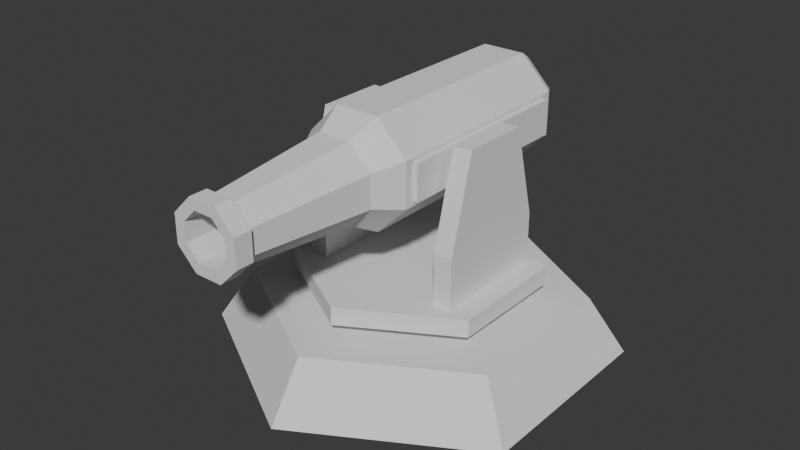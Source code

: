 # Source: cannon.blend  (saved by Blender 4.1.24; exported with 4.5.12 LTS)
import bpy
from mathutils import Matrix  # noqa: F401  (used for matrix-valued properties, if any)

bpy.ops.wm.read_factory_settings(use_empty=True)
scene = bpy.context.scene
scene.name = 'Scene'

# ---- collections
col_collection = bpy.data.collections.new('Collection'); scene.collection.children.link(col_collection)

# ---- world
world_world = bpy.data.worlds.new('World'); scene.world = world_world
world_world.use_nodes = True; world_world.node_tree.nodes.clear()
_N = world_world.node_tree.nodes; _L = world_world.node_tree.links
n0 = _N.new('ShaderNodeOutputWorld'); n0.name = 'World Output'; n0.location = (300, 300)
n1 = _N.new('ShaderNodeBackground'); n1.name = 'Background'; n1.location = (10, 300)
n1.inputs[0].default_value = (0.05088, 0.05088, 0.05088, 1.0)
_L.new(n1.outputs[0], n0.inputs[0])
n0.is_active_output = True
world_world.color = (0.05088, 0.05088, 0.05088)
world_world.use_sun_shadow = False
world_world.sun_shadow_jitter_overblur = 0.0

# ---- meshes
me_cylinder_001 = bpy.data.meshes.new('Cylinder.001')
me_cylinder_001.from_pydata([(-0.5348, -1.999, 1.291), (0.5348, -1.999, 1.291), (1.291, -1.999, 0.5348), (1.291, -1.999, -0.5348), (0.5348, -1.999, -1.291), (-0.5348, -1.999, -1.291), (-1.291, -1.999, -0.5348), (-1.291, -1.999, 0.5348), (0.389, -2.677, 0.939), (-0.389, -2.677, 0.939), (0.939, -2.677, 0.389), (0.939, -2.677, -0.389), (0.389, -2.677, -0.939), (-0.389, -2.677, -0.939), (-0.939, -2.677, -0.389), (-0.939, -2.677, 0.389), (0.2783, -5.725, 0.6719), (-0.2783, -5.725, 0.6719), (0.6719, -5.725, 0.2783), (0.6719, -5.725, -0.2783), (0.2783, -5.725, -0.6719), (-0.2783, -5.725, -0.6719), (-0.6719, -5.725, -0.2783), (-0.6719, -5.725, 0.2783), (0.3306, -5.725, 0.7981), (-0.3306, -5.725, 0.7981), (0.7981, -5.725, 0.3306), (0.7981, -5.725, -0.3306), (0.3306, -5.725, -0.7981), (-0.3306, -5.725, -0.7981), (-0.7981, -5.725, -0.3306), (-0.7981, -5.725, 0.3306), (0.3306, -6.14, 0.7981), (-0.3306, -6.14, 0.7981), (0.7981, -6.14, 0.3306), (0.7981, -6.14, -0.3306), (0.3306, -6.14, -0.7981), (-0.3306, -6.14, -0.7981), (-0.7981, -6.14, -0.3306), (-0.7981, -6.14, 0.3306), (0.2244, -6.14, 0.5417), (-0.2244, -6.14, 0.5417), (0.5417, -6.14, 0.2244), (0.5417, -6.14, -0.2244), (0.2244, -6.14, -0.5417), (-0.2244, -6.14, -0.5417), (-0.5417, -6.14, -0.2244), (-0.5417, -6.14, 0.2244), (0.3136, -1.925, 0.7571), (-0.3136, -1.925, 0.7571), (0.7571, -1.925, 0.3136), (0.7571, -1.925, -0.3136), (0.3136, -1.925, -0.7571), (-0.3136, -1.925, -0.7571), (-0.7571, -1.925, -0.3136), (-0.7571, -1.925, 0.3136), (-0.4483, 3.482, 1.082), (-0.5348, 3.122, 1.291), (0.4483, 3.482, 1.082), (0.5348, 3.122, 1.291), (1.082, 3.482, 0.4483), (1.291, 3.122, 0.5348), (1.082, 3.482, -0.4483), (1.291, 3.122, -0.5348), (0.4483, 3.482, -1.082), (0.5348, 3.122, -1.291), (-0.4483, 3.482, -1.082), (-0.5348, 3.122, -1.291), (-1.082, 3.482, -0.4483), (-1.291, 3.122, -0.5348), (-1.082, 3.482, 0.4483), (-1.291, 3.122, 0.5348)], [], [(71, 7, 0, 57), (61, 2, 3, 63), (63, 3, 4, 65), (65, 4, 5, 67), (67, 5, 6, 69), (69, 6, 7, 71), (4, 3, 11, 12), (59, 1, 2, 61), (57, 0, 1, 59), (11, 10, 18, 19), (7, 6, 14, 15), (2, 1, 8, 10), (5, 4, 12, 13), (0, 7, 15, 9), (1, 0, 9, 8), (3, 2, 10, 11), (6, 5, 13, 14), (23, 22, 30, 31), (8, 9, 17, 16), (9, 15, 23, 17), (14, 13, 21, 22), (12, 11, 19, 20), (10, 8, 16, 18), (15, 14, 22, 23), (13, 12, 20, 21), (28, 27, 35, 36), (21, 20, 28, 29), (19, 18, 26, 27), (16, 17, 25, 24), (17, 23, 31, 25), (22, 21, 29, 30), (20, 19, 27, 28), (18, 16, 24, 26), (33, 39, 47, 41), (26, 24, 32, 34), (31, 30, 38, 39), (29, 28, 36, 37), (27, 26, 34, 35), (24, 25, 33, 32), (25, 31, 39, 33), (30, 29, 37, 38), (45, 44, 52, 53), (38, 37, 45, 46), (36, 35, 43, 44), (34, 32, 40, 42), (39, 38, 46, 47), (37, 36, 44, 45), (35, 34, 42, 43), (32, 33, 41, 40), (48, 49, 55, 54, 53, 52, 51, 50), (43, 42, 50, 51), (40, 41, 49, 48), (41, 47, 55, 49), (46, 45, 53, 54), (44, 43, 51, 52), (42, 40, 48, 50), (47, 46, 54, 55), (57, 59, 58, 56), (59, 61, 60, 58), (61, 63, 62, 60), (63, 65, 64, 62), (65, 67, 66, 64), (67, 69, 68, 66), (69, 71, 70, 68), (71, 57, 56, 70), (56, 58, 60, 62, 64, 66, 68, 70)])
_uv = me_cylinder_001.uv_layers.new(name='UVMap')
_uv.uv.foreach_set('vector', [0.9393, 0.0727, 0.7414, 0.5418, 0.231, 0.5394, 0.1776, 0.07026, -0.9454, 0.08427, -0.7562, 0.5534, -1.216, 0.5616, -1.309, 0.09251, 2.51, 0.09251, 2.602, 0.5616, 2.151, 0.5641, 2.17, 0.09495, 2.17, 0.09495, 2.151, 0.5641, 1.698, 0.5593, 1.826, 0.09015, 1.826, 0.09015, 1.698, 0.5593, 1.232, 0.5501, 1.445, 0.08094, 1.445, 0.08094, 1.232, 0.5501, 0.7414, 0.5418, 0.9393, 0.0727, 2.151, 0.5641, 2.602, 0.5616, 2.616, 0.621, 2.148, 0.6228, -0.4985, 0.07506, -0.2746, 0.5442, -0.7562, 0.5534, -0.9454, 0.08427, 0.1776, 0.07026, 0.231, 0.5394, -0.2746, 0.5442, -0.4985, 0.07506, -1.203, 0.621, -0.7325, 0.615, -0.4934, 0.8939, -1.005, 0.8982, 0.7414, 0.5418, 1.232, 0.5501, 1.208, 0.6126, 0.7255, 0.6066, -0.7562, 0.5534, -0.2746, 0.5442, -0.2542, 0.6083, -0.7325, 0.615, 1.698, 0.5593, 2.151, 0.5641, 2.148, 0.6228, 1.68, 0.6193, 0.231, 0.5394, 0.7414, 0.5418, 0.7255, 0.6066, 0.2346, 0.6048, -0.2746, 0.5442, 0.231, 0.5394, 0.2346, 0.6048, -0.2542, 0.6083, -1.216, 0.5616, -0.7562, 0.5534, -0.7325, 0.615, -1.203, 0.621, 1.232, 0.5501, 1.698, 0.5593, 1.68, 0.6193, 1.208, 0.6126, 0.611, 0.8879, 0.9878, 0.8922, 1.017, 0.892, 0.624, 0.8869, -0.2542, 0.6083, 0.2346, 0.6048, 0.2589, 0.8866, -0.09771, 0.8891, 0.2346, 0.6048, 0.7255, 0.6066, 0.611, 0.8879, 0.2589, 0.8866, 1.208, 0.6126, 1.68, 0.6193, 1.447, 0.897, 0.9878, 0.8922, 2.148, 0.6228, 2.616, 0.621, 2.813, 0.8982, 2.098, 0.8995, -0.7325, 0.615, -0.2542, 0.6083, -0.09771, 0.8891, -0.4934, 0.8939, 0.7255, 0.6066, 1.208, 0.6126, 0.9878, 0.8922, 0.611, 0.8879, 1.68, 0.6193, 2.148, 0.6228, 2.098, 0.8995, 1.447, 0.897, 2.109, 0.9007, 2.775, 0.8992, 2.805, 0.9372, 2.1, 0.9387, 1.447, 0.897, 2.098, 0.8995, 2.109, 0.9007, 1.487, 0.8977, -1.005, 0.8982, -0.4934, 0.8939, -0.5278, 0.8941, -1.043, 0.8992, -0.09771, 0.8891, 0.2589, 0.8866, 0.2563, 0.8854, -0.1163, 0.8884, 0.2589, 0.8866, 0.611, 0.8879, 0.624, 0.8869, 0.2563, 0.8854, 0.9878, 0.8922, 1.447, 0.897, 1.487, 0.8977, 1.017, 0.892, 2.098, 0.8995, 2.813, 0.8982, 2.775, 0.8992, 2.109, 0.9007, -0.4934, 0.8939, -0.09771, 0.8891, -0.1163, 0.8884, -0.5278, 0.8941, 0.2584, 0.9234, 0.6136, 0.9249, 0.5805, 0.9269, 0.2651, 0.9259, -0.5278, 0.8941, -0.1163, 0.8884, -0.1014, 0.9264, -0.5004, 0.9321, 0.624, 0.8869, 1.017, 0.892, 0.9937, 0.93, 0.6136, 0.9249, 1.487, 0.8977, 2.109, 0.9007, 2.1, 0.9387, 1.455, 0.9357, -1.043, 0.8992, -0.5278, 0.8941, -0.5004, 0.9321, -1.013, 0.9372, -0.1163, 0.8884, 0.2563, 0.8854, 0.2584, 0.9234, -0.1014, 0.9264, 0.2563, 0.8854, 0.624, 0.8869, 0.6136, 0.9249, 0.2584, 0.9234, 1.017, 0.892, 1.487, 0.8977, 1.455, 0.9357, 0.9937, 0.93, 1.331, 0.9342, 2.055, 0.9362, 2.155, 0.5522, 1.722, 0.5493, 0.9937, 0.93, 1.455, 0.9357, 1.331, 0.9342, 0.916, 0.9304, -1.718, 0.9387, -1.013, 0.9372, -0.8858, 0.9352, -1.763, 0.9362, -0.5004, 0.9321, -0.1014, 0.9264, -0.05388, 0.9279, -0.4059, 0.9318, 0.6136, 0.9249, 0.9937, 0.93, 0.916, 0.9304, 0.5805, 0.9269, 1.455, 0.9357, 2.1, 0.9387, 2.055, 0.9362, 1.331, 0.9342, -1.013, 0.9372, -0.5004, 0.9321, -0.4059, 0.9318, -0.8858, 0.9352, -0.1014, 0.9264, 0.2584, 0.9234, 0.2651, 0.9259, -0.05388, 0.9279, -0.3045, 0.5405, 0.2255, 0.5377, 0.7652, 0.5391, 1.266, 0.5439, 1.722, 0.5493, -1.663, 0.5522, -1.234, 0.5507, -0.7883, 0.5459, -0.8858, 0.9352, -0.4059, 0.9318, -0.7883, 0.5459, -1.234, 0.5507, -0.05388, 0.9279, 0.2651, 0.9259, 0.2255, 0.5377, -0.3045, 0.5405, 0.2651, 0.9259, 0.5805, 0.9269, 0.7652, 0.5391, 0.2255, 0.5377, 0.916, 0.9304, 1.331, 0.9342, 1.722, 0.5493, 1.266, 0.5439, -1.763, 0.9362, -0.8858, 0.9352, -1.234, 0.5507, -1.663, 0.5522, -0.4059, 0.9318, -0.05388, 0.9279, -0.3045, 0.5405, -0.7883, 0.5459, 0.5805, 0.9269, 0.916, 0.9304, 1.266, 0.5439, 0.7652, 0.5391, 0.1776, 0.07026, -0.4985, 0.07506, -0.581, 0.04328, 0.1449, 0.03927, -0.4985, 0.07506, -0.9454, 0.08427, -0.9948, 0.05101, -0.581, 0.04328, -0.9454, 0.08427, -1.309, 0.09251, -1.329, 0.05791, -0.9948, 0.05101, 2.51, 0.09251, 2.17, 0.09495, 2.174, 0.05995, 2.489, 0.05791, 2.17, 0.09495, 1.826, 0.09015, 1.856, 0.05594, 2.174, 0.05995, 1.826, 0.09015, 1.445, 0.08094, 1.505, 0.04821, 1.856, 0.05594, 1.445, 0.08094, 0.9393, 0.0727, 1.027, 0.04131, 1.505, 0.04821, 0.9393, 0.0727, 0.1776, 0.07026, 0.1449, 0.03927, 1.027, 0.04131, 0.1449, 0.03927, -0.581, 0.04328, -0.9948, 0.05101, -1.329, 0.05791, -1.644, 0.05995, 1.856, 0.05594, 1.505, 0.04821, 1.027, 0.04131])
me_cylinder_001.update()
me_cube = bpy.data.meshes.new('Cube')
me_cube.from_pydata([(1.555, -1.405, -1.691), (1.555, -0.8052, 0.5637), (1.555, 1.456, -1.691), (1.555, 0.8563, 0.5637), (2.019, -1.405, -1.691), (2.019, -0.8052, 0.5637), (2.019, 1.456, -1.691), (2.019, 0.8563, 0.5637), (0.9845, 0.03402, 0.4187), (1.822, 0.03402, 0.4187), (0.9845, 0.3967, 0.2094), (1.822, 0.3967, 0.2094), (0.9845, 0.3967, -0.2094), (1.822, 0.3967, -0.2094), (0.9845, 0.03402, -0.4187), (1.822, 0.03402, -0.4187), (0.9845, -0.3286, -0.2094), (1.822, -0.3286, -0.2094), (0.9845, -0.3286, 0.2094), (1.822, -0.3286, 0.2094), (1.555, 1.456, -2.996), (1.555, -1.405, -2.996), (2.019, 1.456, -2.996), (2.019, -1.405, -2.996)], [], [(0, 1, 3, 2), (2, 3, 7, 6), (6, 7, 5, 4), (4, 5, 1, 0), (6, 4, 23, 22), (7, 3, 1, 5), (8, 9, 11, 10), (10, 11, 13, 12), (12, 13, 15, 14), (14, 15, 17, 16), (11, 9, 19, 17, 15, 13), (16, 17, 19, 18), (18, 19, 9, 8), (8, 10, 12, 14, 16, 18), (20, 22, 23, 21), (4, 0, 21, 23), (2, 6, 22, 20), (0, 2, 20, 21)])
_uv = me_cube.uv_layers.new(name='UVMap')
_uv.uv.foreach_set('vector', [0.375, 0.0, 0.625, 0.0, 0.625, 0.25, 0.375, 0.25, 0.375, 0.25, 0.625, 0.25, 0.625, 0.5, 0.375, 0.5, 0.375, 0.5, 0.625, 0.5, 0.625, 0.75, 0.375, 0.75, 0.375, 0.75, 0.625, 0.75, 0.625, 1.0, 0.375, 1.0, 0.375, 0.5, 0.375, 0.75, 0.375, 0.75, 0.375, 0.5, 0.625, 0.5, 0.875, 0.5, 0.875, 0.75, 0.625, 0.75, 1.0, 0.5, 1.0, 1.0, 0.8333, 1.0, 0.8333, 0.5, 0.8333, 0.5, 0.8333, 1.0, 0.6667, 1.0, 0.6667, 0.5, 0.6667, 0.5, 0.6667, 1.0, 0.5, 1.0, 0.5, 0.5, 0.5, 0.5, 0.5, 1.0, 0.3333, 1.0, 0.3333, 0.5, 0.4578, 0.37, 0.25, 0.49, 0.04215, 0.37, 0.04215, 0.13, 0.25, 0.01, 0.4578, 0.13, 0.3333, 0.5, 0.3333, 1.0, 0.1667, 1.0, 0.1667, 0.5, 0.1667, 0.5, 0.1667, 1.0, -8.941e-08, 1.0, -8.941e-08, 0.5, 0.75, 0.49, 0.9578, 0.37, 0.9578, 0.13, 0.75, 0.01, 0.5422, 0.13, 0.5422, 0.37, 0.125, 0.5, 0.375, 0.5, 0.375, 0.75, 0.125, 0.75, 0.375, 0.75, 0.375, 1.0, 0.375, 1.0, 0.375, 0.75, 0.375, 0.25, 0.375, 0.5, 0.375, 0.5, 0.375, 0.25, 0.375, 0.0, 0.375, 0.25, 0.375, 0.25, 0.375, 0.0])
me_cube.update()
me_cylinder_002 = bpy.data.meshes.new('Cylinder.002')
me_cylinder_002.from_pydata([(0.0, 2.942, -3.332), (0.0, 2.942, -2.896), (2.548, 1.471, -3.332), (2.548, 1.471, -2.896), (2.548, -1.471, -3.332), (2.548, -1.471, -2.896), (0.0, -2.942, -3.332), (0.0, -2.942, -2.896), (-2.548, -1.471, -3.332), (-2.548, -1.471, -2.896), (-2.548, 1.471, -3.332), (-2.548, 1.471, -2.896), (0.0, 1.229, -3.332), (1.065, 0.6146, -3.332), (1.065, -0.6146, -3.332), (0.0, -1.229, -3.332), (-1.065, -0.6146, -3.332), (-1.065, 0.6146, -3.332), (0.0, 1.229, -3.788), (1.065, 0.6146, -3.788), (1.065, -0.6146, -3.788), (0.0, -1.229, -3.788), (-1.065, -0.6146, -3.788), (-1.065, 0.6146, -3.788)], [], [(0, 1, 3, 2), (2, 3, 5, 4), (4, 5, 7, 6), (6, 7, 9, 8), (3, 1, 11, 9, 7, 5), (8, 9, 11, 10), (10, 11, 1, 0), (6, 8, 16, 15), (17, 12, 18, 23), (2, 4, 14, 13), (8, 10, 17, 16), (0, 2, 13, 12), (4, 6, 15, 14), (10, 0, 12, 17), (18, 19, 20, 21, 22, 23), (15, 16, 22, 21), (13, 14, 20, 19), (16, 17, 23, 22), (14, 15, 21, 20), (12, 13, 19, 18)])
_uv = me_cylinder_002.uv_layers.new(name='UVMap')
_uv.uv.foreach_set('vector', [1.0, 0.5, 1.0, 1.0, 0.8333, 1.0, 0.8333, 0.5, 0.8333, 0.5, 0.8333, 1.0, 0.6667, 1.0, 0.6667, 0.5, 0.6667, 0.5, 0.6667, 1.0, 0.5, 1.0, 0.5, 0.5, 0.5, 0.5, 0.5, 1.0, 0.3333, 1.0, 0.3333, 0.5, 0.4578, 0.37, 0.25, 0.49, 0.04215, 0.37, 0.04215, 0.13, 0.25, 0.01, 0.4578, 0.13, 0.3333, 0.5, 0.3333, 1.0, 0.1667, 1.0, 0.1667, 0.5, 0.1667, 0.5, 0.1667, 1.0, -8.941e-08, 1.0, -8.941e-08, 0.5, 0.5, 0.5, 0.3333, 0.5, 0.3333, 0.5, 0.5, 0.5, 0.1667, 0.5, -8.941e-08, 0.5, -8.941e-08, 0.5, 0.1667, 0.5, 0.8333, 0.5, 0.6667, 0.5, 0.6667, 0.5, 0.8333, 0.5, 0.3333, 0.5, 0.1667, 0.5, 0.1667, 0.5, 0.3333, 0.5, 1.0, 0.5, 0.8333, 0.5, 0.8333, 0.5, 1.0, 0.5, 0.6667, 0.5, 0.5, 0.5, 0.5, 0.5, 0.6667, 0.5, 0.1667, 0.5, -8.941e-08, 0.5, -8.941e-08, 0.5, 0.1667, 0.5, 0.75, 0.49, 0.9578, 0.37, 0.9578, 0.13, 0.75, 0.01, 0.5422, 0.13, 0.5422, 0.37, 0.5, 0.5, 0.3333, 0.5, 0.3333, 0.5, 0.5, 0.5, 0.8333, 0.5, 0.6667, 0.5, 0.6667, 0.5, 0.8333, 0.5, 0.3333, 0.5, 0.1667, 0.5, 0.1667, 0.5, 0.3333, 0.5, 0.6667, 0.5, 0.5, 0.5, 0.5, 0.5, 0.6667, 0.5, 1.0, 0.5, 0.8333, 0.5, 0.8333, 0.5, 1.0, 0.5])
me_cylinder_002.update()
me_cylinder_003 = bpy.data.meshes.new('Cylinder.003')
me_cylinder_003.from_pydata([(0.0, 4.85, -4.961), (0.0, 3.959, -3.618), (4.2, 2.425, -4.961), (3.428, 1.979, -3.618), (4.2, -2.425, -4.961), (3.428, -1.979, -3.618), (0.0, -4.85, -4.961), (0.0, -3.959, -3.618), (-4.2, -2.425, -4.961), (-3.428, -1.979, -3.618), (-4.2, 2.425, -4.961), (-3.428, 1.979, -3.618)], [], [(0, 1, 3, 2), (2, 3, 5, 4), (4, 5, 7, 6), (6, 7, 9, 8), (3, 1, 11, 9, 7, 5), (8, 9, 11, 10), (10, 11, 1, 0), (0, 2, 4, 6, 8, 10)])
_uv = me_cylinder_003.uv_layers.new(name='UVMap')
_uv.uv.foreach_set('vector', [1.0, 0.5, 1.0, 1.0, 0.8333, 1.0, 0.8333, 0.5, 0.8333, 0.5, 0.8333, 1.0, 0.6667, 1.0, 0.6667, 0.5, 0.6667, 0.5, 0.6667, 1.0, 0.5, 1.0, 0.5, 0.5, 0.5, 0.5, 0.5, 1.0, 0.3333, 1.0, 0.3333, 0.5, 0.4578, 0.37, 0.25, 0.49, 0.04215, 0.37, 0.04215, 0.13, 0.25, 0.01, 0.4578, 0.13, 0.3333, 0.5, 0.3333, 1.0, 0.1667, 1.0, 0.1667, 0.5, 0.1667, 0.5, 0.1667, 1.0, -8.941e-08, 1.0, -8.941e-08, 0.5, 0.75, 0.49, 0.9578, 0.37, 0.9578, 0.13, 0.75, 0.01, 0.5422, 0.13, 0.5422, 0.37])
me_cylinder_003.update()
me_cube_002 = bpy.data.meshes.new('Cube.002')
me_cube_002.from_pydata([(-1.0, -1.0, -1.0), (-1.0, -1.0, 1.0), (-1.0, 1.0, -1.0), (-1.0, 1.0, 1.0), (1.0, -1.0, -1.0), (1.0, -1.0, 1.0), (1.0, 1.0, -1.0), (1.0, 1.0, 1.0)], [], [(0, 1, 3, 2), (2, 3, 7, 6), (6, 7, 5, 4), (4, 5, 1, 0), (2, 6, 4, 0), (7, 3, 1, 5)])
_uv = me_cube_002.uv_layers.new(name='UVMap')
_uv.uv.foreach_set('vector', [0.375, 0.0, 0.625, 0.0, 0.625, 0.25, 0.375, 0.25, 0.375, 0.25, 0.625, 0.25, 0.625, 0.5, 0.375, 0.5, 0.375, 0.5, 0.625, 0.5, 0.625, 0.75, 0.375, 0.75, 0.375, 0.75, 0.625, 0.75, 0.625, 1.0, 0.375, 1.0, 0.125, 0.5, 0.375, 0.5, 0.375, 0.75, 0.125, 0.75, 0.625, 0.5, 0.875, 0.5, 0.875, 0.75, 0.625, 0.75])
me_cube_002.update()

# ---- objects
ob_cylinder = bpy.data.objects.new('Cylinder', me_cylinder_001)
ob_cube = bpy.data.objects.new('Cube', me_cube)
ob_cylinder_001 = bpy.data.objects.new('Cylinder.001', me_cylinder_002)
ob_cylinder_002 = bpy.data.objects.new('Cylinder.002', me_cylinder_003)
ob_cube_001 = bpy.data.objects.new('Cube.001', me_cube_002)
ob_empty = bpy.data.objects.new('Empty', None)

# ---- transforms, parenting, visibility, modifiers, constraints
ob_cylinder.parent = ob_empty
ob_cylinder.location = (0.0, 0.0, 0.0)
ob_cube.parent = ob_cylinder_001
ob_cube.location = (0.0, 0.0, 0.0)
_m = ob_cube.modifiers.new('Mirror', 'MIRROR')
ob_cylinder_001.parent = ob_cylinder_002
ob_cylinder_001.location = (0.0, 0.0, 0.0)
ob_cylinder_002.location = (0.0, 0.0, 0.0)
ob_cube_001.parent = ob_cylinder
ob_cube_001.location = (0.0, 0.555, 0.0)
ob_cube_001.scale = (1.408, 2.337, 0.4317)
ob_empty.parent = ob_cube
ob_empty.location = (0.0, 0.0, 0.0)

# ---- collection membership
col_collection.objects.link(ob_cylinder)
col_collection.objects.link(ob_cube)
col_collection.objects.link(ob_cylinder_001)
col_collection.objects.link(ob_cylinder_002)
col_collection.objects.link(ob_cube_001)
col_collection.objects.link(ob_empty)

# ---- scene / render settings (as saved in the file)
scene.frame_start = 1; scene.frame_end = 250; scene.frame_set(1)
scene.render.engine = 'BLENDER_EEVEE_NEXT'
scene.cycles.sampling_pattern = 'TABULATED_SOBOL'
scene.eevee.ray_tracing_options.trace_max_roughness = 0.0
bpy.context.view_layer.update()

# ---- added for rendering (the .blend has no active camera and no usable light): camera, sun
cam_auto = bpy.data.cameras.new('AutoCamera')
cam_auto.lens = 50.0
cam_auto.sensor_width = 36.0
cam_auto.clip_end = 1000.0
ob_auto_camera = bpy.data.objects.new('AutoCamera', cam_auto)
scene.collection.objects.link(ob_auto_camera)
ob_auto_camera.location = (14.0444, -17.4985, 9.40055)
ob_auto_camera.rotation_euler = (1.09748, -7.21219e-08, 0.694738)
scene.camera = ob_auto_camera
light_auto_sun = bpy.data.lights.new('AutoSun', 'SUN')
light_auto_sun.energy = 3.0
light_auto_sun.angle = 0.0523599
ob_auto_sun = bpy.data.objects.new('AutoSun', light_auto_sun)
scene.collection.objects.link(ob_auto_sun)
ob_auto_sun.rotation_euler = (0.872665, 0.174533, 0.523599)
bpy.context.view_layer.update()
